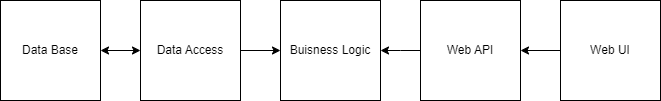

The diagram above was exported from draw.io. Its source (the exported page's mxGraphModel, read from the mxfile embedded in the PNG):
<mxGraphModel dx="1002" dy="575" grid="1" gridSize="10" guides="1" tooltips="1" connect="1" arrows="1" fold="1" page="1" pageScale="1" pageWidth="827" pageHeight="1169" math="0" shadow="0">
  <root>
    <mxCell id="0" />
    <mxCell id="1" parent="0" />
    <mxCell id="qFRJxfCLdrAVrd7bv3bU-1" value="Data Access" style="whiteSpace=wrap;html=1;aspect=fixed;" parent="1" vertex="1">
      <mxGeometry x="220" y="200" width="100" height="100" as="geometry" />
    </mxCell>
    <mxCell id="qFRJxfCLdrAVrd7bv3bU-2" value="Buisness Logic" style="whiteSpace=wrap;html=1;aspect=fixed;" parent="1" vertex="1">
      <mxGeometry x="360" y="200" width="100" height="100" as="geometry" />
    </mxCell>
    <mxCell id="qFRJxfCLdrAVrd7bv3bU-3" value="Web API" style="whiteSpace=wrap;html=1;aspect=fixed;" parent="1" vertex="1">
      <mxGeometry x="500" y="200" width="100" height="100" as="geometry" />
    </mxCell>
    <mxCell id="qFRJxfCLdrAVrd7bv3bU-4" value="Data Base" style="whiteSpace=wrap;html=1;aspect=fixed;" parent="1" vertex="1">
      <mxGeometry x="80" y="200" width="100" height="100" as="geometry" />
    </mxCell>
    <mxCell id="qFRJxfCLdrAVrd7bv3bU-5" value="Web UI" style="whiteSpace=wrap;html=1;aspect=fixed;" parent="1" vertex="1">
      <mxGeometry x="640" y="200" width="100" height="100" as="geometry" />
    </mxCell>
    <mxCell id="kcojlyGA8o96pet6FJxb-1" value="" style="endArrow=classic;html=1;rounded=0;entryX=0;entryY=0.5;entryDx=0;entryDy=0;exitX=1;exitY=0.5;exitDx=0;exitDy=0;" parent="1" source="qFRJxfCLdrAVrd7bv3bU-1" target="qFRJxfCLdrAVrd7bv3bU-2" edge="1">
      <mxGeometry width="50" height="50" relative="1" as="geometry">
        <mxPoint x="330" y="370" as="sourcePoint" />
        <mxPoint x="380" y="320" as="targetPoint" />
      </mxGeometry>
    </mxCell>
    <mxCell id="kcojlyGA8o96pet6FJxb-2" value="" style="endArrow=classic;html=1;rounded=0;exitX=0;exitY=0.5;exitDx=0;exitDy=0;entryX=1;entryY=0.5;entryDx=0;entryDy=0;" parent="1" source="qFRJxfCLdrAVrd7bv3bU-3" target="qFRJxfCLdrAVrd7bv3bU-2" edge="1">
      <mxGeometry width="50" height="50" relative="1" as="geometry">
        <mxPoint x="410" y="430" as="sourcePoint" />
        <mxPoint x="460" y="240" as="targetPoint" />
        <Array as="points">
          <mxPoint x="480" y="250" />
        </Array>
      </mxGeometry>
    </mxCell>
    <mxCell id="kcojlyGA8o96pet6FJxb-3" value="" style="endArrow=classic;html=1;rounded=0;entryX=1;entryY=0.5;entryDx=0;entryDy=0;exitX=0;exitY=0.5;exitDx=0;exitDy=0;" parent="1" source="qFRJxfCLdrAVrd7bv3bU-5" target="qFRJxfCLdrAVrd7bv3bU-3" edge="1">
      <mxGeometry width="50" height="50" relative="1" as="geometry">
        <mxPoint x="640" y="240" as="sourcePoint" />
        <mxPoint x="560" y="400" as="targetPoint" />
        <Array as="points" />
      </mxGeometry>
    </mxCell>
    <mxCell id="kcojlyGA8o96pet6FJxb-5" value="" style="endArrow=classic;startArrow=classic;html=1;rounded=0;entryX=1;entryY=0.5;entryDx=0;entryDy=0;exitX=0;exitY=0.5;exitDx=0;exitDy=0;" parent="1" source="qFRJxfCLdrAVrd7bv3bU-1" target="qFRJxfCLdrAVrd7bv3bU-4" edge="1">
      <mxGeometry width="50" height="50" relative="1" as="geometry">
        <mxPoint x="160" y="400" as="sourcePoint" />
        <mxPoint x="210" y="350" as="targetPoint" />
      </mxGeometry>
    </mxCell>
  </root>
</mxGraphModel>